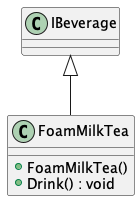

The diagram above was rendered by PlantUML. Its source (embedded in the PNG):
@startuml
class FoamMilkTea {
    + FoamMilkTea()
    + Drink() : void
}
IBeverage <|-- FoamMilkTea
@enduml